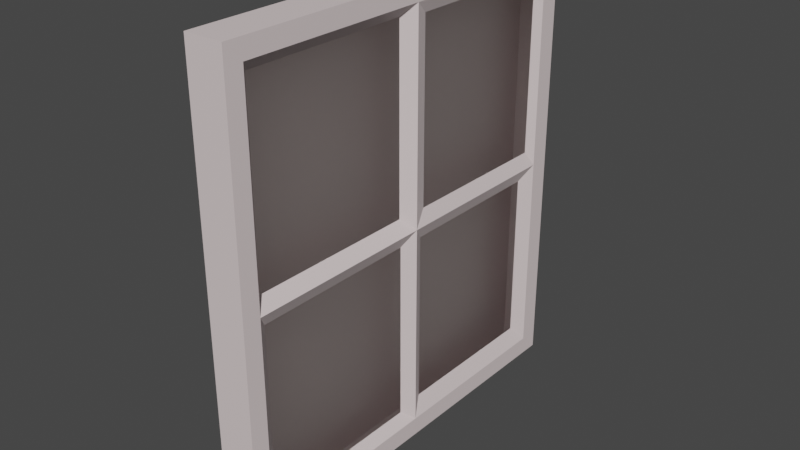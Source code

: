 # Source: window.blend  (saved by Blender 3.4.6; exported with 4.5.12 LTS)
import bpy
from mathutils import Matrix  # noqa: F401  (used for matrix-valued properties, if any)

bpy.ops.wm.read_factory_settings(use_empty=True)
scene = bpy.context.scene
scene.name = 'Scene'

# ---- collections
col_collection = bpy.data.collections.new('Collection'); scene.collection.children.link(col_collection)

# ---- materials (node trees are filled in below, after node groups)
mat_material = bpy.data.materials.new('Material')
mat_material.alpha_threshold = 0.0
mat_material.use_transparent_shadow = False
mat_material.roughness = 0.5
mat_material.line_color = (0.0, 0.0, 0.0, 1.0)
mat_material_001 = bpy.data.materials.new('Material.001')
mat_material_001.use_transparent_shadow = False

# ---- material node trees
mat_material.use_nodes = True; mat_material.node_tree.nodes.clear()
_N = mat_material.node_tree.nodes; _L = mat_material.node_tree.links
n0 = _N.new('ShaderNodeOutputMaterial'); n0.name = 'Material Output'; n0.location = (300, 300)
n1 = _N.new('ShaderNodeBsdfPrincipled'); n1.name = 'Principled BSDF'; n1.location = (10, 300)
n1.distribution = 'GGX'
n1.subsurface_method = 'RANDOM_WALK_SKIN'
n1.inputs[0].default_value = (0.8, 0.6846, 0.6846, 1.0)
n1.inputs[3].default_value = 1.45
n1.inputs[27].default_value = (0.0, 0.0, 0.0, 1.0)
n1.inputs[28].default_value = 1.0
_L.new(n1.outputs[0], n0.inputs[0])
n0.is_active_output = True
mat_material_001.use_nodes = True; mat_material_001.node_tree.nodes.clear()
_N = mat_material_001.node_tree.nodes; _L = mat_material_001.node_tree.links
n0 = _N.new('ShaderNodeBsdfPrincipled'); n0.name = 'Principled BSDF'; n0.location = (10, 300)
n0.distribution = 'GGX'
n0.subsurface_method = 'RANDOM_WALK_SKIN'
n0.inputs[0].default_value = (1.0, 0.9893, 0.9576, 1.0)
n0.inputs[1].default_value = 0.1024
n0.inputs[2].default_value = 0.0
n0.inputs[3].default_value = 1.0
n0.inputs[11].default_value = 1.642
n0.inputs[13].default_value = 0.3425
n0.inputs[18].default_value = 1.0
n0.inputs[27].default_value = (0.0, 0.0, 0.0, 1.0)
n0.inputs[28].default_value = 1.5
n1 = _N.new('ShaderNodeOutputMaterial'); n1.name = 'Material Output'; n1.location = (300, 300)
_L.new(n0.outputs[0], n1.inputs[0])
n1.is_active_output = True

# ---- world
world_world = bpy.data.worlds.new('World'); scene.world = world_world
world_world.use_nodes = True; world_world.node_tree.nodes.clear()
_N = world_world.node_tree.nodes; _L = world_world.node_tree.links
n0 = _N.new('ShaderNodeOutputWorld'); n0.name = 'World Output'; n0.location = (300, 300)
n1 = _N.new('ShaderNodeBackground'); n1.name = 'Background'; n1.location = (10, 300)
n1.inputs[0].default_value = (0.05088, 0.05088, 0.05088, 1.0)
_L.new(n1.outputs[0], n0.inputs[0])
n0.is_active_output = True
world_world.color = (0.05088, 0.05088, 0.05088)
world_world.use_sun_shadow = False
world_world.sun_shadow_jitter_overblur = 0.0

# ---- meshes
me_cube = bpy.data.meshes.new('Cube')
me_cube.from_pydata([(1.0, 1.0, 1.0), (1.0, 1.0, -1.0), (1.0, -1.0, 1.0), (1.0, -1.0, -1.0), (-1.0, 1.0, 1.0), (-1.0, 1.0, -1.0), (-1.0, -1.0, 1.0), (-1.0, -1.0, -1.0), (1.061, -0.03571, 0.04949), (1.125, -0.0137, 0.04941), (1.0, 1.0, 0.0), (-1.0, -1.0, 0.0), (1.0, -1.0, 0.0), (-1.0, 1.0, 0.0), (1.093, -0.0247, 0.04945), (-1.0, 0.008728, -1.0), (1.0, 0.008728, 1.0), (-1.0, 0.008728, 1.0), (1.0, 0.008728, -1.0), (1.0, 0.008728, 0.0), (-1.0, 0.008728, 0.0), (-1.0, -0.9135, -1.0), (1.0, -0.9135, 1.0), (1.0, -0.9135, 0.0), (-1.0, -0.9135, 1.0), (1.0, -0.9135, -1.0), (-1.0, -0.9135, 0.0), (-1.0, 0.9027, 1.0), (1.0, 0.9027, -1.0), (-1.0, 0.9027, 0.0), (-1.0, 0.9027, -1.0), (1.0, 0.9027, 1.0), (1.0, 0.9027, 0.0), (-1.0, -1.0, 0.9184), (1.0, 1.0, 0.9184), (1.0, -1.0, 0.9184), (-1.0, 1.0, 0.9184), (1.0, 0.008728, 0.9184), (-1.0, 0.008728, 0.9184), (-1.0, -0.9135, 0.9184), (1.0, -0.9135, 0.9184), (1.0, 0.9027, 0.9184), (-1.0, 0.9027, 0.9184), (1.0, 1.0, -0.9176), (1.0, -1.0, -0.9176), (-1.0, 1.0, -0.9176), (-1.0, -1.0, -0.9176), (-1.0, 0.008728, -0.9176), (1.0, 0.008728, -0.9176), (-1.0, -0.9135, -0.9176), (1.0, -0.9135, -0.9176), (1.0, 0.9027, -0.9176), (-1.0, 0.9027, -0.9176), (0.5238, -0.05481, 0.8698), (0.5238, -0.05481, 0.05797), (0.5238, -0.87, 0.05797), (0.5238, -0.87, 0.8698), (0.7387, 0.8568, 0.06666), (0.7387, 0.08176, 0.06666), (0.7387, 0.08176, 0.8628), (0.7387, 0.8568, 0.8628), (0.6116, -0.05708, -0.06382), (0.6116, -0.8629, -0.06382), (0.6116, -0.05708, -0.8656), (0.6116, -0.8629, -0.8656), (0.6375, 0.8259, -0.06562), (0.6375, 0.07318, -0.06562), (0.6375, 0.07318, -0.8383), (0.6375, 0.8259, -0.8383)], [(14, 9), (8, 14)], [(22, 24, 6, 2), (35, 2, 6, 33), (42, 27, 4, 36), (21, 25, 3, 7), (40, 22, 2, 35), (36, 4, 0, 34), (45, 13, 10, 43), (50, 23, 12, 44), (52, 29, 13, 45), (44, 12, 11, 46), (49, 26, 20, 47), (19, 48, 67, 66), (41, 31, 16, 37), (30, 28, 18, 15), (39, 24, 17, 38), (31, 27, 17, 16), (33, 6, 24, 39), (46, 11, 26, 49), (23, 50, 64, 62), (37, 16, 22, 40), (15, 18, 25, 21), (16, 17, 24, 22), (0, 4, 27, 31), (5, 1, 28, 30), (34, 0, 31, 41), (43, 10, 32, 51), (47, 20, 29, 52), (38, 17, 27, 42), (20, 38, 42, 29), (10, 34, 41, 32), (37, 40, 56, 53), (11, 33, 39, 26), (26, 39, 38, 20), (32, 41, 60, 57), (13, 36, 34, 10), (23, 40, 35, 12), (29, 42, 36, 13), (12, 35, 33, 11), (15, 47, 52, 30), (1, 43, 51, 28), (18, 48, 50, 25), (7, 46, 49, 21), (28, 51, 48, 18), (21, 49, 47, 15), (3, 44, 46, 7), (30, 52, 45, 5), (25, 50, 44, 3), (5, 45, 43, 1), (54, 53, 56, 55), (23, 19, 54, 55), (40, 23, 55, 56), (19, 37, 53, 54), (57, 60, 59, 58), (37, 19, 58, 59), (19, 32, 57, 58), (41, 37, 59, 60), (63, 61, 62, 64), (48, 19, 61, 63), (50, 48, 63, 64), (19, 23, 62, 61), (68, 65, 66, 67), (32, 19, 66, 65), (48, 51, 68, 67), (51, 32, 65, 68)])
me_cube.polygons.foreach_set('material_index', [0, 0, 0, 0, 0, 0, 0, 0, 0, 0, 0, 0, 0, 0, 0, 0, 0, 0, 0, 0, 0, 0, 0, 0, 0, 0, 0, 0, 0, 0, 0, 0, 0, 0, 0, 0, 0, 0, 0, 0, 0, 0, 0, 0, 0, 0, 0, 0, 1, 0, 0, 0, 1, 0, 0, 0, 1, 0, 0, 0, 1, 0, 0, 0])
_uv = me_cube.uv_layers.new(name='UVMap')
_uv.uv.foreach_set('vector', [0.625, 0.7392, 0.875, 0.7392, 0.875, 0.75, 0.625, 0.75, 0.6148, 0.75, 0.625, 0.75, 0.625, 1.0, 0.6148, 1.0, 0.6148, 0.2378, 0.625, 0.2378, 0.625, 0.25, 0.6148, 0.25, 0.125, 0.7392, 0.375, 0.7392, 0.375, 0.75, 0.125, 0.75, 0.6148, 0.7392, 0.625, 0.7392, 0.625, 0.75, 0.6148, 0.75, 0.6148, 0.25, 0.625, 0.25, 0.625, 0.5, 0.6148, 0.5, 0.3853, 0.25, 0.5, 0.25, 0.5, 0.5, 0.3853, 0.5, 0.3853, 0.7392, 0.5, 0.7392, 0.5, 0.75, 0.3853, 0.75, 0.3853, 0.2378, 0.5, 0.2378, 0.5, 0.25, 0.3853, 0.25, 0.3853, 0.75, 0.5, 0.75, 0.5, 1.0, 0.3853, 1.0, 0.3853, 0.01081, 0.5, 0.01081, 0.5, 0.1261, 0.3853, 0.1261, 0.5, 0.6239, 0.3853, 0.6239, 0.3853, 0.6239, 0.5, 0.6239, 0.6148, 0.5122, 0.625, 0.5122, 0.625, 0.6239, 0.6148, 0.6239, 0.125, 0.5122, 0.375, 0.5122, 0.375, 0.6239, 0.125, 0.6239, 0.6148, 0.01081, 0.625, 0.01081, 0.625, 0.1261, 0.6148, 0.1261, 0.625, 0.5122, 0.875, 0.5122, 0.875, 0.6239, 0.625, 0.6239, 0.6148, 0.0, 0.625, 0.0, 0.625, 0.01081, 0.6148, 0.01081, 0.3853, 0.0, 0.5, 0.0, 0.5, 0.01081, 0.3853, 0.01081, 0.5, 0.7392, 0.3853, 0.7392, 0.3853, 0.7392, 0.5, 0.7392, 0.6148, 0.6239, 0.625, 0.6239, 0.625, 0.7392, 0.6148, 0.7392, 0.125, 0.6239, 0.375, 0.6239, 0.375, 0.7392, 0.125, 0.7392, 0.625, 0.6239, 0.875, 0.6239, 0.875, 0.7392, 0.625, 0.7392, 0.625, 0.5, 0.875, 0.5, 0.875, 0.5122, 0.625, 0.5122, 0.125, 0.5, 0.375, 0.5, 0.375, 0.5122, 0.125, 0.5122, 0.6148, 0.5, 0.625, 0.5, 0.625, 0.5122, 0.6148, 0.5122, 0.3853, 0.5, 0.5, 0.5, 0.5, 0.5122, 0.3853, 0.5122, 0.3853, 0.1261, 0.5, 0.1261, 0.5, 0.2378, 0.3853, 0.2378, 0.6148, 0.1261, 0.625, 0.1261, 0.625, 0.2378, 0.6148, 0.2378, 0.5, 0.1261, 0.6148, 0.1261, 0.6148, 0.2378, 0.5, 0.2378, 0.5, 0.5, 0.6148, 0.5, 0.6148, 0.5122, 0.5, 0.5122, 0.6148, 0.6239, 0.6148, 0.7392, 0.6148, 0.7392, 0.6148, 0.6239, 0.5, 0.0, 0.6148, 0.0, 0.6148, 0.01081, 0.5, 0.01081, 0.5, 0.01081, 0.6148, 0.01081, 0.6148, 0.1261, 0.5, 0.1261, 0.5, 0.5122, 0.6148, 0.5122, 0.6143, 0.5099, 0.4995, 0.5099, 0.5, 0.25, 0.6148, 0.25, 0.6148, 0.5, 0.5, 0.5, 0.5, 0.7392, 0.6148, 0.7392, 0.6148, 0.75, 0.5, 0.75, 0.5, 0.2378, 0.6148, 0.2378, 0.6148, 0.25, 0.5, 0.25, 0.5, 0.75, 0.6148, 0.75, 0.6148, 1.0, 0.5, 1.0, 0.375, 0.1261, 0.3853, 0.1261, 0.3853, 0.2378, 0.375, 0.2378, 0.375, 0.5, 0.3853, 0.5, 0.3853, 0.5122, 0.375, 0.5122, 0.375, 0.6239, 0.3853, 0.6239, 0.3853, 0.7392, 0.375, 0.7392, 0.375, 0.0, 0.3853, 0.0, 0.3853, 0.01081, 0.375, 0.01081, 0.375, 0.5122, 0.3853, 0.5122, 0.3853, 0.6239, 0.375, 0.6239, 0.375, 0.01081, 0.3853, 0.01081, 0.3853, 0.1261, 0.375, 0.1261, 0.375, 0.75, 0.3853, 0.75, 0.3853, 1.0, 0.375, 1.0, 0.375, 0.2378, 0.3853, 0.2378, 0.3853, 0.25, 0.375, 0.25, 0.375, 0.7392, 0.3853, 0.7392, 0.3853, 0.75, 0.375, 0.75, 0.375, 0.25, 0.3853, 0.25, 0.3853, 0.5, 0.375, 0.5, 0.5, 0.6239, 0.6148, 0.6239, 0.6148, 0.7392, 0.5, 0.7392, 0.5, 0.7392, 0.5, 0.6239, 0.5, 0.6239, 0.5, 0.7392, 0.6148, 0.7392, 0.5, 0.7392, 0.5, 0.7392, 0.6148, 0.7392, 0.5, 0.6239, 0.6148, 0.6239, 0.6148, 0.6239, 0.5, 0.6239, 0.4995, 0.5099, 0.6143, 0.5099, 0.6143, 0.6217, 0.4995, 0.6217, 0.6148, 0.6239, 0.5, 0.6239, 0.4995, 0.6217, 0.6143, 0.6217, 0.5, 0.6239, 0.5, 0.5122, 0.4995, 0.5099, 0.4995, 0.6217, 0.6148, 0.5122, 0.6148, 0.6239, 0.6143, 0.6217, 0.6143, 0.5099, 0.3853, 0.6239, 0.5, 0.6239, 0.5, 0.7392, 0.3853, 0.7392, 0.3853, 0.6239, 0.5, 0.6239, 0.5, 0.6239, 0.3853, 0.6239, 0.3853, 0.7392, 0.3853, 0.6239, 0.3853, 0.6239, 0.3853, 0.7392, 0.5, 0.6239, 0.5, 0.7392, 0.5, 0.7392, 0.5, 0.6239, 0.3853, 0.5122, 0.5, 0.5122, 0.5, 0.6239, 0.3853, 0.6239, 0.5, 0.5122, 0.5, 0.6239, 0.5, 0.6239, 0.5, 0.5122, 0.3853, 0.6239, 0.3853, 0.5122, 0.3853, 0.5122, 0.3853, 0.6239, 0.3853, 0.5122, 0.5, 0.5122, 0.5, 0.5122, 0.3853, 0.5122])
me_cube.materials.append(mat_material)
me_cube.materials.append(mat_material_001)
me_cube.use_mirror_vertex_groups = False
me_cube.update()

# ---- objects
ob_cube = bpy.data.objects.new('Cube', me_cube)

# ---- transforms, parenting, visibility, modifiers, constraints
ob_cube.location = (0.0, -0.01, 0.0)
ob_cube.scale = (0.27, 2.91, 3.15)
ob_cube.lock_rotations_4d = False
ob_cube.empty_display_type = 'ARROWS'
ob_cube.lineart.crease_threshold = 0.0

# ---- collection membership
col_collection.objects.link(ob_cube)

# ---- scene / render settings (as saved in the file)
scene.frame_start = 1; scene.frame_end = 250; scene.frame_set(1)
scene.render.engine = 'BLENDER_EEVEE_NEXT'
scene.cycles.sampling_pattern = 'TABULATED_SOBOL'
scene.cycles.use_light_tree = False
scene.view_settings.view_transform = 'Filmic'
bpy.context.view_layer.update()

# ---- added for rendering (the .blend has no active camera and no usable light): camera, sun
cam_auto = bpy.data.cameras.new('AutoCamera')
cam_auto.lens = 50.0
cam_auto.sensor_width = 36.0
cam_auto.clip_end = 1000.0
ob_auto_camera = bpy.data.objects.new('AutoCamera', cam_auto)
scene.collection.objects.link(ob_auto_camera)
ob_auto_camera.location = (7.97008, -9.55389, 6.3626)
ob_auto_camera.rotation_euler = (1.09748, -7.21219e-08, 0.694738)
scene.camera = ob_auto_camera
light_auto_sun = bpy.data.lights.new('AutoSun', 'SUN')
light_auto_sun.energy = 3.0
light_auto_sun.angle = 0.0523599
ob_auto_sun = bpy.data.objects.new('AutoSun', light_auto_sun)
scene.collection.objects.link(ob_auto_sun)
ob_auto_sun.rotation_euler = (0.872665, 0.174533, 0.523599)
bpy.context.view_layer.update()
